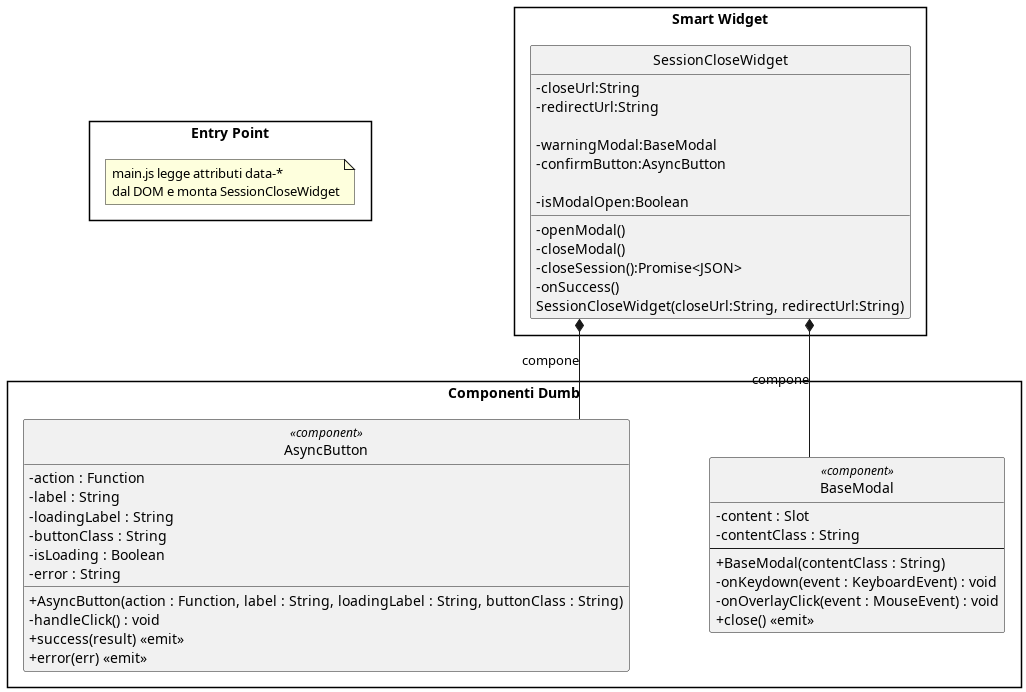

The diagram above was rendered by PlantUML. Its source (embedded in the PNG):
@startuml SessionClose

skinparam linetype ortho
skinparam nodesep 100
skinparam ranksep 120
skinparam classAttributeIconSize 0
skinparam PackagePadding 30
skinparam style strictuml

package "Entry Point" {
    note "main.js legge attributi data-*\ndal DOM e monta SessionCloseWidget" as EntryNote
}

package "Smart Widget" {
    !include ../widget/SessionCloseWidget.puml
}

package "Componenti Dumb" {
    !include ../componenti_base/BaseModal.puml
    !include ../componenti_base/asyncButton.puml
}

SessionCloseWidget *-- BaseModal   : compone
SessionCloseWidget *-- AsyncButton : compone

@enduml